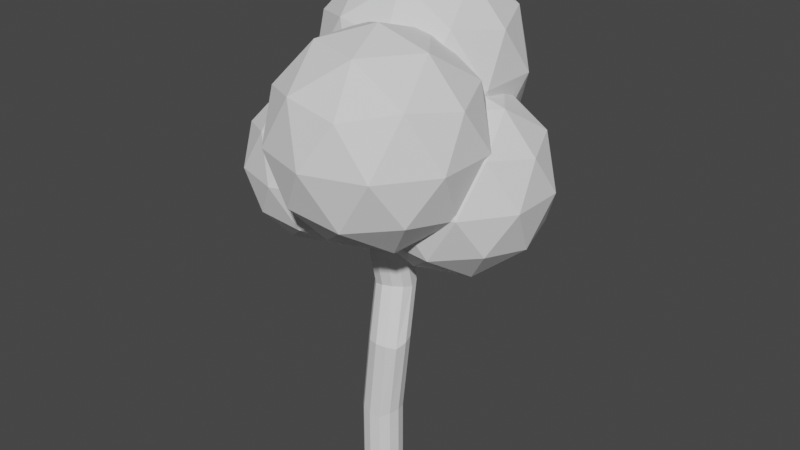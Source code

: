 # Source: Tree1.blend  (saved by Blender 2.93.21; exported with 4.5.12 LTS)
import bpy
from mathutils import Matrix  # noqa: F401  (used for matrix-valued properties, if any)

bpy.ops.wm.read_factory_settings(use_empty=True)
scene = bpy.context.scene
scene.name = 'Scene'

# ---- collections
col_collection = bpy.data.collections.new('Collection'); scene.collection.children.link(col_collection)

# ---- world
world_world = bpy.data.worlds.new('World'); scene.world = world_world
world_world.use_nodes = True; world_world.node_tree.nodes.clear()
_N = world_world.node_tree.nodes; _L = world_world.node_tree.links
n0 = _N.new('ShaderNodeOutputWorld'); n0.name = 'World Output'; n0.location = (300, 300)
n1 = _N.new('ShaderNodeBackground'); n1.name = 'Background'; n1.location = (10, 300)
n1.inputs[0].default_value = (0.05088, 0.05088, 0.05088, 1.0)
_L.new(n1.outputs[0], n0.inputs[0])
n0.is_active_output = True
world_world.color = (0.05088, 0.05088, 0.05088)
world_world.use_sun_shadow = False
world_world.sun_shadow_jitter_overblur = 0.0

# ---- meshes
me_icosphere = bpy.data.meshes.new('Icosphere')
me_icosphere.from_pydata([(0.0, 0.0, -1.0), (0.7236, -0.5257, -0.4472), (-0.2764, -0.8506, -0.4472), (-0.8944, 0.0, -0.4472), (-0.2764, 0.8506, -0.4472), (0.7236, 0.5257, -0.4472), (0.2764, -0.8506, 0.4472), (-0.7236, -0.5257, 0.4472), (-0.7236, 0.5257, 0.4472), (0.2764, 0.8506, 0.4472), (0.8944, 0.0, 0.4472), (0.0, 0.0, 1.0), (-0.1625, -0.5, -0.8507), (0.4253, -0.309, -0.8507), (0.2629, -0.809, -0.5257), (0.8506, 0.0, -0.5257), (0.4253, 0.309, -0.8507), (-0.5257, 0.0, -0.8507), (-0.6882, -0.5, -0.5257), (-0.1625, 0.5, -0.8507), (-0.6882, 0.5, -0.5257), (0.2629, 0.809, -0.5257), (0.9511, -0.309, 0.0), (0.9511, 0.309, 0.0), (0.0, -1.0, 0.0), (0.5878, -0.809, 0.0), (-0.9511, -0.309, 0.0), (-0.5878, -0.809, 0.0), (-0.5878, 0.809, 0.0), (-0.9511, 0.309, 0.0), (0.5878, 0.809, 0.0), (0.0, 1.0, 0.0), (0.6882, -0.5, 0.5257), (-0.2629, -0.809, 0.5257), (-0.8506, 0.0, 0.5257), (-0.2629, 0.809, 0.5257), (0.6882, 0.5, 0.5257), (0.1625, -0.5, 0.8507), (0.5257, 0.0, 0.8507), (-0.4253, -0.309, 0.8507), (-0.4253, 0.309, 0.8507), (0.1625, 0.5, 0.8507)], [], [(0, 13, 12), (1, 13, 15), (0, 12, 17), (0, 17, 19), (0, 19, 16), (1, 15, 22), (2, 14, 24), (3, 18, 26), (4, 20, 28), (5, 21, 30), (1, 22, 25), (2, 24, 27), (3, 26, 29), (4, 28, 31), (5, 30, 23), (6, 32, 37), (7, 33, 39), (8, 34, 40), (9, 35, 41), (10, 36, 38), (38, 41, 11), (38, 36, 41), (36, 9, 41), (41, 40, 11), (41, 35, 40), (35, 8, 40), (40, 39, 11), (40, 34, 39), (34, 7, 39), (39, 37, 11), (39, 33, 37), (33, 6, 37), (37, 38, 11), (37, 32, 38), (32, 10, 38), (23, 36, 10), (23, 30, 36), (30, 9, 36), (31, 35, 9), (31, 28, 35), (28, 8, 35), (29, 34, 8), (29, 26, 34), (26, 7, 34), (27, 33, 7), (27, 24, 33), (24, 6, 33), (25, 32, 6), (25, 22, 32), (22, 10, 32), (30, 31, 9), (30, 21, 31), (21, 4, 31), (28, 29, 8), (28, 20, 29), (20, 3, 29), (26, 27, 7), (26, 18, 27), (18, 2, 27), (24, 25, 6), (24, 14, 25), (14, 1, 25), (22, 23, 10), (22, 15, 23), (15, 5, 23), (16, 21, 5), (16, 19, 21), (19, 4, 21), (19, 20, 4), (19, 17, 20), (17, 3, 20), (17, 18, 3), (17, 12, 18), (12, 2, 18), (15, 16, 5), (15, 13, 16), (13, 0, 16), (12, 14, 2), (12, 13, 14), (13, 1, 14)])
_uv = me_icosphere.uv_layers.new(name='UVMap')
_uv.uv.foreach_set('vector', [0.1818, 0.0, 0.2273, 0.07873, 0.1364, 0.07873, 0.2727, 0.1575, 0.3182, 0.07873, 0.3636, 0.1575, 0.9091, 0.0, 0.9545, 0.07873, 0.8636, 0.07873, 0.7273, 0.0, 0.7727, 0.07873, 0.6818, 0.07873, 0.5455, 0.0, 0.5909, 0.07873, 0.5, 0.07873, 0.2727, 0.1575, 0.3636, 0.1575, 0.3182, 0.2362, 0.09091, 0.1575, 0.1818, 0.1575, 0.1364, 0.2362, 0.8182, 0.1575, 0.9091, 0.1575, 0.8636, 0.2362, 0.6364, 0.1575, 0.7273, 0.1575, 0.6818, 0.2362, 0.4545, 0.1575, 0.5455, 0.1575, 0.5, 0.2362, 0.2727, 0.1575, 0.3182, 0.2362, 0.2273, 0.2362, 0.09091, 0.1575, 0.1364, 0.2362, 0.04546, 0.2362, 0.8182, 0.1575, 0.8636, 0.2362, 0.7727, 0.2362, 0.6364, 0.1575, 0.6818, 0.2362, 0.5909, 0.2362, 0.4545, 0.1575, 0.5, 0.2362, 0.4091, 0.2362, 0.1818, 0.3149, 0.2727, 0.3149, 0.2273, 0.3937, 0.0, 0.3149, 0.09091, 0.3149, 0.04546, 0.3937, 0.7273, 0.3149, 0.8182, 0.3149, 0.7727, 0.3937, 0.5455, 0.3149, 0.6364, 0.3149, 0.5909, 0.3937, 0.3636, 0.3149, 0.4545, 0.3149, 0.4091, 0.3937, 0.4091, 0.3937, 0.5, 0.3937, 0.4545, 0.4724, 0.4091, 0.3937, 0.4545, 0.3149, 0.5, 0.3937, 0.4545, 0.3149, 0.5455, 0.3149, 0.5, 0.3937, 0.5909, 0.3937, 0.6818, 0.3937, 0.6364, 0.4724, 0.5909, 0.3937, 0.6364, 0.3149, 0.6818, 0.3937, 0.6364, 0.3149, 0.7273, 0.3149, 0.6818, 0.3937, 0.7727, 0.3937, 0.8636, 0.3937, 0.8182, 0.4724, 0.7727, 0.3937, 0.8182, 0.3149, 0.8636, 0.3937, 0.8182, 0.3149, 0.9091, 0.3149, 0.8636, 0.3937, 0.04546, 0.3937, 0.1364, 0.3937, 0.09091, 0.4724, 0.04546, 0.3937, 0.09091, 0.3149, 0.1364, 0.3937, 0.09091, 0.3149, 0.1818, 0.3149, 0.1364, 0.3937, 0.2273, 0.3937, 0.3182, 0.3937, 0.2727, 0.4724, 0.2273, 0.3937, 0.2727, 0.3149, 0.3182, 0.3937, 0.2727, 0.3149, 0.3636, 0.3149, 0.3182, 0.3937, 0.4091, 0.2362, 0.4545, 0.3149, 0.3636, 0.3149, 0.4091, 0.2362, 0.5, 0.2362, 0.4545, 0.3149, 0.5, 0.2362, 0.5455, 0.3149, 0.4545, 0.3149, 0.5909, 0.2362, 0.6364, 0.3149, 0.5455, 0.3149, 0.5909, 0.2362, 0.6818, 0.2362, 0.6364, 0.3149, 0.6818, 0.2362, 0.7273, 0.3149, 0.6364, 0.3149, 0.7727, 0.2362, 0.8182, 0.3149, 0.7273, 0.3149, 0.7727, 0.2362, 0.8636, 0.2362, 0.8182, 0.3149, 0.8636, 0.2362, 0.9091, 0.3149, 0.8182, 0.3149, 0.04546, 0.2362, 0.09091, 0.3149, 0.0, 0.3149, 0.04546, 0.2362, 0.1364, 0.2362, 0.09091, 0.3149, 0.1364, 0.2362, 0.1818, 0.3149, 0.09091, 0.3149, 0.2273, 0.2362, 0.2727, 0.3149, 0.1818, 0.3149, 0.2273, 0.2362, 0.3182, 0.2362, 0.2727, 0.3149, 0.3182, 0.2362, 0.3636, 0.3149, 0.2727, 0.3149, 0.5, 0.2362, 0.5909, 0.2362, 0.5455, 0.3149, 0.5, 0.2362, 0.5455, 0.1575, 0.5909, 0.2362, 0.5455, 0.1575, 0.6364, 0.1575, 0.5909, 0.2362, 0.6818, 0.2362, 0.7727, 0.2362, 0.7273, 0.3149, 0.6818, 0.2362, 0.7273, 0.1575, 0.7727, 0.2362, 0.7273, 0.1575, 0.8182, 0.1575, 0.7727, 0.2362, 0.8636, 0.2362, 0.9545, 0.2362, 0.9091, 0.3149, 0.8636, 0.2362, 0.9091, 0.1575, 0.9545, 0.2362, 0.9091, 0.1575, 1.0, 0.1575, 0.9545, 0.2362, 0.1364, 0.2362, 0.2273, 0.2362, 0.1818, 0.3149, 0.1364, 0.2362, 0.1818, 0.1575, 0.2273, 0.2362, 0.1818, 0.1575, 0.2727, 0.1575, 0.2273, 0.2362, 0.3182, 0.2362, 0.4091, 0.2362, 0.3636, 0.3149, 0.3182, 0.2362, 0.3636, 0.1575, 0.4091, 0.2362, 0.3636, 0.1575, 0.4545, 0.1575, 0.4091, 0.2362, 0.5, 0.07873, 0.5455, 0.1575, 0.4545, 0.1575, 0.5, 0.07873, 0.5909, 0.07873, 0.5455, 0.1575, 0.5909, 0.07873, 0.6364, 0.1575, 0.5455, 0.1575, 0.6818, 0.07873, 0.7273, 0.1575, 0.6364, 0.1575, 0.6818, 0.07873, 0.7727, 0.07873, 0.7273, 0.1575, 0.7727, 0.07873, 0.8182, 0.1575, 0.7273, 0.1575, 0.8636, 0.07873, 0.9091, 0.1575, 0.8182, 0.1575, 0.8636, 0.07873, 0.9545, 0.07873, 0.9091, 0.1575, 0.9545, 0.07873, 1.0, 0.1575, 0.9091, 0.1575, 0.3636, 0.1575, 0.4091, 0.07873, 0.4545, 0.1575, 0.3636, 0.1575, 0.3182, 0.07873, 0.4091, 0.07873, 0.3182, 0.07873, 0.3636, 0.0, 0.4091, 0.07873, 0.1364, 0.07873, 0.1818, 0.1575, 0.09091, 0.1575, 0.1364, 0.07873, 0.2273, 0.07873, 0.1818, 0.1575, 0.2273, 0.07873, 0.2727, 0.1575, 0.1818, 0.1575])
me_icosphere.use_remesh_fix_poles = True
me_icosphere.use_remesh_preserve_attributes = False
me_icosphere.update()
me_icosphere_001 = bpy.data.meshes.new('Icosphere.001')
me_icosphere_001.from_pydata([(0.0, 0.0, -1.0), (0.7236, -0.5257, -0.4472), (-0.2764, -0.8506, -0.4472), (-0.8944, 0.0, -0.4472), (-0.2764, 0.8506, -0.4472), (0.7236, 0.5257, -0.4472), (0.2764, -0.8506, 0.4472), (-0.7236, -0.5257, 0.4472), (-0.7236, 0.5257, 0.4472), (0.2764, 0.8506, 0.4472), (0.8944, 0.0, 0.4472), (0.0, 0.0, 1.0), (-0.1625, -0.5, -0.8507), (0.4253, -0.309, -0.8507), (0.2629, -0.809, -0.5257), (0.8506, 0.0, -0.5257), (0.4253, 0.309, -0.8507), (-0.5257, 0.0, -0.8507), (-0.6882, -0.5, -0.5257), (-0.1625, 0.5, -0.8507), (-0.6882, 0.5, -0.5257), (0.2629, 0.809, -0.5257), (0.9511, -0.309, 0.0), (0.9511, 0.309, 0.0), (0.0, -1.0, 0.0), (0.5878, -0.809, 0.0), (-0.9511, -0.309, 0.0), (-0.5878, -0.809, 0.0), (-0.5878, 0.809, 0.0), (-0.9511, 0.309, 0.0), (0.5878, 0.809, 0.0), (0.0, 1.0, 0.0), (0.6882, -0.5, 0.5257), (-0.2629, -0.809, 0.5257), (-0.8506, 0.0, 0.5257), (-0.2629, 0.809, 0.5257), (0.6882, 0.5, 0.5257), (0.1625, -0.5, 0.8507), (0.5257, 0.0, 0.8507), (-0.4253, -0.309, 0.8507), (-0.4253, 0.309, 0.8507), (0.1625, 0.5, 0.8507)], [], [(0, 13, 12), (1, 13, 15), (0, 12, 17), (0, 17, 19), (0, 19, 16), (1, 15, 22), (2, 14, 24), (3, 18, 26), (4, 20, 28), (5, 21, 30), (1, 22, 25), (2, 24, 27), (3, 26, 29), (4, 28, 31), (5, 30, 23), (6, 32, 37), (7, 33, 39), (8, 34, 40), (9, 35, 41), (10, 36, 38), (38, 41, 11), (38, 36, 41), (36, 9, 41), (41, 40, 11), (41, 35, 40), (35, 8, 40), (40, 39, 11), (40, 34, 39), (34, 7, 39), (39, 37, 11), (39, 33, 37), (33, 6, 37), (37, 38, 11), (37, 32, 38), (32, 10, 38), (23, 36, 10), (23, 30, 36), (30, 9, 36), (31, 35, 9), (31, 28, 35), (28, 8, 35), (29, 34, 8), (29, 26, 34), (26, 7, 34), (27, 33, 7), (27, 24, 33), (24, 6, 33), (25, 32, 6), (25, 22, 32), (22, 10, 32), (30, 31, 9), (30, 21, 31), (21, 4, 31), (28, 29, 8), (28, 20, 29), (20, 3, 29), (26, 27, 7), (26, 18, 27), (18, 2, 27), (24, 25, 6), (24, 14, 25), (14, 1, 25), (22, 23, 10), (22, 15, 23), (15, 5, 23), (16, 21, 5), (16, 19, 21), (19, 4, 21), (19, 20, 4), (19, 17, 20), (17, 3, 20), (17, 18, 3), (17, 12, 18), (12, 2, 18), (15, 16, 5), (15, 13, 16), (13, 0, 16), (12, 14, 2), (12, 13, 14), (13, 1, 14)])
_uv = me_icosphere_001.uv_layers.new(name='UVMap')
_uv.uv.foreach_set('vector', [0.1818, 0.0, 0.2273, 0.07873, 0.1364, 0.07873, 0.2727, 0.1575, 0.3182, 0.07873, 0.3636, 0.1575, 0.9091, 0.0, 0.9545, 0.07873, 0.8636, 0.07873, 0.7273, 0.0, 0.7727, 0.07873, 0.6818, 0.07873, 0.5455, 0.0, 0.5909, 0.07873, 0.5, 0.07873, 0.2727, 0.1575, 0.3636, 0.1575, 0.3182, 0.2362, 0.09091, 0.1575, 0.1818, 0.1575, 0.1364, 0.2362, 0.8182, 0.1575, 0.9091, 0.1575, 0.8636, 0.2362, 0.6364, 0.1575, 0.7273, 0.1575, 0.6818, 0.2362, 0.4545, 0.1575, 0.5455, 0.1575, 0.5, 0.2362, 0.2727, 0.1575, 0.3182, 0.2362, 0.2273, 0.2362, 0.09091, 0.1575, 0.1364, 0.2362, 0.04546, 0.2362, 0.8182, 0.1575, 0.8636, 0.2362, 0.7727, 0.2362, 0.6364, 0.1575, 0.6818, 0.2362, 0.5909, 0.2362, 0.4545, 0.1575, 0.5, 0.2362, 0.4091, 0.2362, 0.1818, 0.3149, 0.2727, 0.3149, 0.2273, 0.3937, 0.0, 0.3149, 0.09091, 0.3149, 0.04546, 0.3937, 0.7273, 0.3149, 0.8182, 0.3149, 0.7727, 0.3937, 0.5455, 0.3149, 0.6364, 0.3149, 0.5909, 0.3937, 0.3636, 0.3149, 0.4545, 0.3149, 0.4091, 0.3937, 0.4091, 0.3937, 0.5, 0.3937, 0.4545, 0.4724, 0.4091, 0.3937, 0.4545, 0.3149, 0.5, 0.3937, 0.4545, 0.3149, 0.5455, 0.3149, 0.5, 0.3937, 0.5909, 0.3937, 0.6818, 0.3937, 0.6364, 0.4724, 0.5909, 0.3937, 0.6364, 0.3149, 0.6818, 0.3937, 0.6364, 0.3149, 0.7273, 0.3149, 0.6818, 0.3937, 0.7727, 0.3937, 0.8636, 0.3937, 0.8182, 0.4724, 0.7727, 0.3937, 0.8182, 0.3149, 0.8636, 0.3937, 0.8182, 0.3149, 0.9091, 0.3149, 0.8636, 0.3937, 0.04546, 0.3937, 0.1364, 0.3937, 0.09091, 0.4724, 0.04546, 0.3937, 0.09091, 0.3149, 0.1364, 0.3937, 0.09091, 0.3149, 0.1818, 0.3149, 0.1364, 0.3937, 0.2273, 0.3937, 0.3182, 0.3937, 0.2727, 0.4724, 0.2273, 0.3937, 0.2727, 0.3149, 0.3182, 0.3937, 0.2727, 0.3149, 0.3636, 0.3149, 0.3182, 0.3937, 0.4091, 0.2362, 0.4545, 0.3149, 0.3636, 0.3149, 0.4091, 0.2362, 0.5, 0.2362, 0.4545, 0.3149, 0.5, 0.2362, 0.5455, 0.3149, 0.4545, 0.3149, 0.5909, 0.2362, 0.6364, 0.3149, 0.5455, 0.3149, 0.5909, 0.2362, 0.6818, 0.2362, 0.6364, 0.3149, 0.6818, 0.2362, 0.7273, 0.3149, 0.6364, 0.3149, 0.7727, 0.2362, 0.8182, 0.3149, 0.7273, 0.3149, 0.7727, 0.2362, 0.8636, 0.2362, 0.8182, 0.3149, 0.8636, 0.2362, 0.9091, 0.3149, 0.8182, 0.3149, 0.04546, 0.2362, 0.09091, 0.3149, 0.0, 0.3149, 0.04546, 0.2362, 0.1364, 0.2362, 0.09091, 0.3149, 0.1364, 0.2362, 0.1818, 0.3149, 0.09091, 0.3149, 0.2273, 0.2362, 0.2727, 0.3149, 0.1818, 0.3149, 0.2273, 0.2362, 0.3182, 0.2362, 0.2727, 0.3149, 0.3182, 0.2362, 0.3636, 0.3149, 0.2727, 0.3149, 0.5, 0.2362, 0.5909, 0.2362, 0.5455, 0.3149, 0.5, 0.2362, 0.5455, 0.1575, 0.5909, 0.2362, 0.5455, 0.1575, 0.6364, 0.1575, 0.5909, 0.2362, 0.6818, 0.2362, 0.7727, 0.2362, 0.7273, 0.3149, 0.6818, 0.2362, 0.7273, 0.1575, 0.7727, 0.2362, 0.7273, 0.1575, 0.8182, 0.1575, 0.7727, 0.2362, 0.8636, 0.2362, 0.9545, 0.2362, 0.9091, 0.3149, 0.8636, 0.2362, 0.9091, 0.1575, 0.9545, 0.2362, 0.9091, 0.1575, 1.0, 0.1575, 0.9545, 0.2362, 0.1364, 0.2362, 0.2273, 0.2362, 0.1818, 0.3149, 0.1364, 0.2362, 0.1818, 0.1575, 0.2273, 0.2362, 0.1818, 0.1575, 0.2727, 0.1575, 0.2273, 0.2362, 0.3182, 0.2362, 0.4091, 0.2362, 0.3636, 0.3149, 0.3182, 0.2362, 0.3636, 0.1575, 0.4091, 0.2362, 0.3636, 0.1575, 0.4545, 0.1575, 0.4091, 0.2362, 0.5, 0.07873, 0.5455, 0.1575, 0.4545, 0.1575, 0.5, 0.07873, 0.5909, 0.07873, 0.5455, 0.1575, 0.5909, 0.07873, 0.6364, 0.1575, 0.5455, 0.1575, 0.6818, 0.07873, 0.7273, 0.1575, 0.6364, 0.1575, 0.6818, 0.07873, 0.7727, 0.07873, 0.7273, 0.1575, 0.7727, 0.07873, 0.8182, 0.1575, 0.7273, 0.1575, 0.8636, 0.07873, 0.9091, 0.1575, 0.8182, 0.1575, 0.8636, 0.07873, 0.9545, 0.07873, 0.9091, 0.1575, 0.9545, 0.07873, 1.0, 0.1575, 0.9091, 0.1575, 0.3636, 0.1575, 0.4091, 0.07873, 0.4545, 0.1575, 0.3636, 0.1575, 0.3182, 0.07873, 0.4091, 0.07873, 0.3182, 0.07873, 0.3636, 0.0, 0.4091, 0.07873, 0.1364, 0.07873, 0.1818, 0.1575, 0.09091, 0.1575, 0.1364, 0.07873, 0.2273, 0.07873, 0.1818, 0.1575, 0.2273, 0.07873, 0.2727, 0.1575, 0.1818, 0.1575])
me_icosphere_001.use_remesh_fix_poles = True
me_icosphere_001.use_remesh_preserve_attributes = False
me_icosphere_001.update()
me_icosphere_002 = bpy.data.meshes.new('Icosphere.002')
me_icosphere_002.from_pydata([(0.0, 0.0, -1.0), (0.7236, -0.5257, -0.4472), (-0.2764, -0.8506, -0.4472), (-0.8944, 0.0, -0.4472), (-0.2764, 0.8506, -0.4472), (0.7236, 0.5257, -0.4472), (0.2764, -0.8506, 0.4472), (-0.7236, -0.5257, 0.4472), (-0.7236, 0.5257, 0.4472), (0.2764, 0.8506, 0.4472), (0.8944, 0.0, 0.4472), (0.0, 0.0, 1.0), (-0.1625, -0.5, -0.8507), (0.4253, -0.309, -0.8507), (0.2629, -0.809, -0.5257), (0.8506, 0.0, -0.5257), (0.4253, 0.309, -0.8507), (-0.5257, 0.0, -0.8507), (-0.6882, -0.5, -0.5257), (-0.1625, 0.5, -0.8507), (-0.6882, 0.5, -0.5257), (0.2629, 0.809, -0.5257), (0.9511, -0.309, 0.0), (0.9511, 0.309, 0.0), (0.0, -1.0, 0.0), (0.5878, -0.809, 0.0), (-0.9511, -0.309, 0.0), (-0.5878, -0.809, 0.0), (-0.5878, 0.809, 0.0), (-0.9511, 0.309, 0.0), (0.5878, 0.809, 0.0), (0.0, 1.0, 0.0), (0.6882, -0.5, 0.5257), (-0.2629, -0.809, 0.5257), (-0.8506, 0.0, 0.5257), (-0.2629, 0.809, 0.5257), (0.6882, 0.5, 0.5257), (0.1625, -0.5, 0.8507), (0.5257, 0.0, 0.8507), (-0.4253, -0.309, 0.8507), (-0.4253, 0.309, 0.8507), (0.1625, 0.5, 0.8507)], [], [(0, 13, 12), (1, 13, 15), (0, 12, 17), (0, 17, 19), (0, 19, 16), (1, 15, 22), (2, 14, 24), (3, 18, 26), (4, 20, 28), (5, 21, 30), (1, 22, 25), (2, 24, 27), (3, 26, 29), (4, 28, 31), (5, 30, 23), (6, 32, 37), (7, 33, 39), (8, 34, 40), (9, 35, 41), (10, 36, 38), (38, 41, 11), (38, 36, 41), (36, 9, 41), (41, 40, 11), (41, 35, 40), (35, 8, 40), (40, 39, 11), (40, 34, 39), (34, 7, 39), (39, 37, 11), (39, 33, 37), (33, 6, 37), (37, 38, 11), (37, 32, 38), (32, 10, 38), (23, 36, 10), (23, 30, 36), (30, 9, 36), (31, 35, 9), (31, 28, 35), (28, 8, 35), (29, 34, 8), (29, 26, 34), (26, 7, 34), (27, 33, 7), (27, 24, 33), (24, 6, 33), (25, 32, 6), (25, 22, 32), (22, 10, 32), (30, 31, 9), (30, 21, 31), (21, 4, 31), (28, 29, 8), (28, 20, 29), (20, 3, 29), (26, 27, 7), (26, 18, 27), (18, 2, 27), (24, 25, 6), (24, 14, 25), (14, 1, 25), (22, 23, 10), (22, 15, 23), (15, 5, 23), (16, 21, 5), (16, 19, 21), (19, 4, 21), (19, 20, 4), (19, 17, 20), (17, 3, 20), (17, 18, 3), (17, 12, 18), (12, 2, 18), (15, 16, 5), (15, 13, 16), (13, 0, 16), (12, 14, 2), (12, 13, 14), (13, 1, 14)])
_uv = me_icosphere_002.uv_layers.new(name='UVMap')
_uv.uv.foreach_set('vector', [0.1818, 0.0, 0.2273, 0.07873, 0.1364, 0.07873, 0.2727, 0.1575, 0.3182, 0.07873, 0.3636, 0.1575, 0.9091, 0.0, 0.9545, 0.07873, 0.8636, 0.07873, 0.7273, 0.0, 0.7727, 0.07873, 0.6818, 0.07873, 0.5455, 0.0, 0.5909, 0.07873, 0.5, 0.07873, 0.2727, 0.1575, 0.3636, 0.1575, 0.3182, 0.2362, 0.09091, 0.1575, 0.1818, 0.1575, 0.1364, 0.2362, 0.8182, 0.1575, 0.9091, 0.1575, 0.8636, 0.2362, 0.6364, 0.1575, 0.7273, 0.1575, 0.6818, 0.2362, 0.4545, 0.1575, 0.5455, 0.1575, 0.5, 0.2362, 0.2727, 0.1575, 0.3182, 0.2362, 0.2273, 0.2362, 0.09091, 0.1575, 0.1364, 0.2362, 0.04546, 0.2362, 0.8182, 0.1575, 0.8636, 0.2362, 0.7727, 0.2362, 0.6364, 0.1575, 0.6818, 0.2362, 0.5909, 0.2362, 0.4545, 0.1575, 0.5, 0.2362, 0.4091, 0.2362, 0.1818, 0.3149, 0.2727, 0.3149, 0.2273, 0.3937, 0.0, 0.3149, 0.09091, 0.3149, 0.04546, 0.3937, 0.7273, 0.3149, 0.8182, 0.3149, 0.7727, 0.3937, 0.5455, 0.3149, 0.6364, 0.3149, 0.5909, 0.3937, 0.3636, 0.3149, 0.4545, 0.3149, 0.4091, 0.3937, 0.4091, 0.3937, 0.5, 0.3937, 0.4545, 0.4724, 0.4091, 0.3937, 0.4545, 0.3149, 0.5, 0.3937, 0.4545, 0.3149, 0.5455, 0.3149, 0.5, 0.3937, 0.5909, 0.3937, 0.6818, 0.3937, 0.6364, 0.4724, 0.5909, 0.3937, 0.6364, 0.3149, 0.6818, 0.3937, 0.6364, 0.3149, 0.7273, 0.3149, 0.6818, 0.3937, 0.7727, 0.3937, 0.8636, 0.3937, 0.8182, 0.4724, 0.7727, 0.3937, 0.8182, 0.3149, 0.8636, 0.3937, 0.8182, 0.3149, 0.9091, 0.3149, 0.8636, 0.3937, 0.04546, 0.3937, 0.1364, 0.3937, 0.09091, 0.4724, 0.04546, 0.3937, 0.09091, 0.3149, 0.1364, 0.3937, 0.09091, 0.3149, 0.1818, 0.3149, 0.1364, 0.3937, 0.2273, 0.3937, 0.3182, 0.3937, 0.2727, 0.4724, 0.2273, 0.3937, 0.2727, 0.3149, 0.3182, 0.3937, 0.2727, 0.3149, 0.3636, 0.3149, 0.3182, 0.3937, 0.4091, 0.2362, 0.4545, 0.3149, 0.3636, 0.3149, 0.4091, 0.2362, 0.5, 0.2362, 0.4545, 0.3149, 0.5, 0.2362, 0.5455, 0.3149, 0.4545, 0.3149, 0.5909, 0.2362, 0.6364, 0.3149, 0.5455, 0.3149, 0.5909, 0.2362, 0.6818, 0.2362, 0.6364, 0.3149, 0.6818, 0.2362, 0.7273, 0.3149, 0.6364, 0.3149, 0.7727, 0.2362, 0.8182, 0.3149, 0.7273, 0.3149, 0.7727, 0.2362, 0.8636, 0.2362, 0.8182, 0.3149, 0.8636, 0.2362, 0.9091, 0.3149, 0.8182, 0.3149, 0.04546, 0.2362, 0.09091, 0.3149, 0.0, 0.3149, 0.04546, 0.2362, 0.1364, 0.2362, 0.09091, 0.3149, 0.1364, 0.2362, 0.1818, 0.3149, 0.09091, 0.3149, 0.2273, 0.2362, 0.2727, 0.3149, 0.1818, 0.3149, 0.2273, 0.2362, 0.3182, 0.2362, 0.2727, 0.3149, 0.3182, 0.2362, 0.3636, 0.3149, 0.2727, 0.3149, 0.5, 0.2362, 0.5909, 0.2362, 0.5455, 0.3149, 0.5, 0.2362, 0.5455, 0.1575, 0.5909, 0.2362, 0.5455, 0.1575, 0.6364, 0.1575, 0.5909, 0.2362, 0.6818, 0.2362, 0.7727, 0.2362, 0.7273, 0.3149, 0.6818, 0.2362, 0.7273, 0.1575, 0.7727, 0.2362, 0.7273, 0.1575, 0.8182, 0.1575, 0.7727, 0.2362, 0.8636, 0.2362, 0.9545, 0.2362, 0.9091, 0.3149, 0.8636, 0.2362, 0.9091, 0.1575, 0.9545, 0.2362, 0.9091, 0.1575, 1.0, 0.1575, 0.9545, 0.2362, 0.1364, 0.2362, 0.2273, 0.2362, 0.1818, 0.3149, 0.1364, 0.2362, 0.1818, 0.1575, 0.2273, 0.2362, 0.1818, 0.1575, 0.2727, 0.1575, 0.2273, 0.2362, 0.3182, 0.2362, 0.4091, 0.2362, 0.3636, 0.3149, 0.3182, 0.2362, 0.3636, 0.1575, 0.4091, 0.2362, 0.3636, 0.1575, 0.4545, 0.1575, 0.4091, 0.2362, 0.5, 0.07873, 0.5455, 0.1575, 0.4545, 0.1575, 0.5, 0.07873, 0.5909, 0.07873, 0.5455, 0.1575, 0.5909, 0.07873, 0.6364, 0.1575, 0.5455, 0.1575, 0.6818, 0.07873, 0.7273, 0.1575, 0.6364, 0.1575, 0.6818, 0.07873, 0.7727, 0.07873, 0.7273, 0.1575, 0.7727, 0.07873, 0.8182, 0.1575, 0.7273, 0.1575, 0.8636, 0.07873, 0.9091, 0.1575, 0.8182, 0.1575, 0.8636, 0.07873, 0.9545, 0.07873, 0.9091, 0.1575, 0.9545, 0.07873, 1.0, 0.1575, 0.9091, 0.1575, 0.3636, 0.1575, 0.4091, 0.07873, 0.4545, 0.1575, 0.3636, 0.1575, 0.3182, 0.07873, 0.4091, 0.07873, 0.3182, 0.07873, 0.3636, 0.0, 0.4091, 0.07873, 0.1364, 0.07873, 0.1818, 0.1575, 0.09091, 0.1575, 0.1364, 0.07873, 0.2273, 0.07873, 0.1818, 0.1575, 0.2273, 0.07873, 0.2727, 0.1575, 0.1818, 0.1575])
me_icosphere_002.use_remesh_fix_poles = True
me_icosphere_002.use_remesh_preserve_attributes = False
me_icosphere_002.update()
me_icosphere_003 = bpy.data.meshes.new('Icosphere.003')
me_icosphere_003.from_pydata([(0.0, 0.0, -1.0), (0.7236, -0.5257, -0.4472), (-0.2764, -0.8506, -0.4472), (-0.8944, 0.0, -0.4472), (-0.2764, 0.8506, -0.4472), (0.7236, 0.5257, -0.4472), (0.2764, -0.8506, 0.4472), (-0.7236, -0.5257, 0.4472), (-0.7236, 0.5257, 0.4472), (0.2764, 0.8506, 0.4472), (0.8944, 0.0, 0.4472), (0.0, 0.0, 1.0), (-0.1625, -0.5, -0.8507), (0.4253, -0.309, -0.8507), (0.2629, -0.809, -0.5257), (0.8506, 0.0, -0.5257), (0.4253, 0.309, -0.8507), (-0.5257, 0.0, -0.8507), (-0.6882, -0.5, -0.5257), (-0.1625, 0.5, -0.8507), (-0.6882, 0.5, -0.5257), (0.2629, 0.809, -0.5257), (0.9511, -0.309, 0.0), (0.9511, 0.309, 0.0), (0.0, -1.0, 0.0), (0.5878, -0.809, 0.0), (-0.9511, -0.309, 0.0), (-0.5878, -0.809, 0.0), (-0.5878, 0.809, 0.0), (-0.9511, 0.309, 0.0), (0.5878, 0.809, 0.0), (0.0, 1.0, 0.0), (0.6882, -0.5, 0.5257), (-0.2629, -0.809, 0.5257), (-0.8506, 0.0, 0.5257), (-0.2629, 0.809, 0.5257), (0.6882, 0.5, 0.5257), (0.1625, -0.5, 0.8507), (0.5257, 0.0, 0.8507), (-0.4253, -0.309, 0.8507), (-0.4253, 0.309, 0.8507), (0.1625, 0.5, 0.8507)], [], [(0, 13, 12), (1, 13, 15), (0, 12, 17), (0, 17, 19), (0, 19, 16), (1, 15, 22), (2, 14, 24), (3, 18, 26), (4, 20, 28), (5, 21, 30), (1, 22, 25), (2, 24, 27), (3, 26, 29), (4, 28, 31), (5, 30, 23), (6, 32, 37), (7, 33, 39), (8, 34, 40), (9, 35, 41), (10, 36, 38), (38, 41, 11), (38, 36, 41), (36, 9, 41), (41, 40, 11), (41, 35, 40), (35, 8, 40), (40, 39, 11), (40, 34, 39), (34, 7, 39), (39, 37, 11), (39, 33, 37), (33, 6, 37), (37, 38, 11), (37, 32, 38), (32, 10, 38), (23, 36, 10), (23, 30, 36), (30, 9, 36), (31, 35, 9), (31, 28, 35), (28, 8, 35), (29, 34, 8), (29, 26, 34), (26, 7, 34), (27, 33, 7), (27, 24, 33), (24, 6, 33), (25, 32, 6), (25, 22, 32), (22, 10, 32), (30, 31, 9), (30, 21, 31), (21, 4, 31), (28, 29, 8), (28, 20, 29), (20, 3, 29), (26, 27, 7), (26, 18, 27), (18, 2, 27), (24, 25, 6), (24, 14, 25), (14, 1, 25), (22, 23, 10), (22, 15, 23), (15, 5, 23), (16, 21, 5), (16, 19, 21), (19, 4, 21), (19, 20, 4), (19, 17, 20), (17, 3, 20), (17, 18, 3), (17, 12, 18), (12, 2, 18), (15, 16, 5), (15, 13, 16), (13, 0, 16), (12, 14, 2), (12, 13, 14), (13, 1, 14)])
_uv = me_icosphere_003.uv_layers.new(name='UVMap')
_uv.uv.foreach_set('vector', [0.1818, 0.0, 0.2273, 0.07873, 0.1364, 0.07873, 0.2727, 0.1575, 0.3182, 0.07873, 0.3636, 0.1575, 0.9091, 0.0, 0.9545, 0.07873, 0.8636, 0.07873, 0.7273, 0.0, 0.7727, 0.07873, 0.6818, 0.07873, 0.5455, 0.0, 0.5909, 0.07873, 0.5, 0.07873, 0.2727, 0.1575, 0.3636, 0.1575, 0.3182, 0.2362, 0.09091, 0.1575, 0.1818, 0.1575, 0.1364, 0.2362, 0.8182, 0.1575, 0.9091, 0.1575, 0.8636, 0.2362, 0.6364, 0.1575, 0.7273, 0.1575, 0.6818, 0.2362, 0.4545, 0.1575, 0.5455, 0.1575, 0.5, 0.2362, 0.2727, 0.1575, 0.3182, 0.2362, 0.2273, 0.2362, 0.09091, 0.1575, 0.1364, 0.2362, 0.04546, 0.2362, 0.8182, 0.1575, 0.8636, 0.2362, 0.7727, 0.2362, 0.6364, 0.1575, 0.6818, 0.2362, 0.5909, 0.2362, 0.4545, 0.1575, 0.5, 0.2362, 0.4091, 0.2362, 0.1818, 0.3149, 0.2727, 0.3149, 0.2273, 0.3937, 0.0, 0.3149, 0.09091, 0.3149, 0.04546, 0.3937, 0.7273, 0.3149, 0.8182, 0.3149, 0.7727, 0.3937, 0.5455, 0.3149, 0.6364, 0.3149, 0.5909, 0.3937, 0.3636, 0.3149, 0.4545, 0.3149, 0.4091, 0.3937, 0.4091, 0.3937, 0.5, 0.3937, 0.4545, 0.4724, 0.4091, 0.3937, 0.4545, 0.3149, 0.5, 0.3937, 0.4545, 0.3149, 0.5455, 0.3149, 0.5, 0.3937, 0.5909, 0.3937, 0.6818, 0.3937, 0.6364, 0.4724, 0.5909, 0.3937, 0.6364, 0.3149, 0.6818, 0.3937, 0.6364, 0.3149, 0.7273, 0.3149, 0.6818, 0.3937, 0.7727, 0.3937, 0.8636, 0.3937, 0.8182, 0.4724, 0.7727, 0.3937, 0.8182, 0.3149, 0.8636, 0.3937, 0.8182, 0.3149, 0.9091, 0.3149, 0.8636, 0.3937, 0.04546, 0.3937, 0.1364, 0.3937, 0.09091, 0.4724, 0.04546, 0.3937, 0.09091, 0.3149, 0.1364, 0.3937, 0.09091, 0.3149, 0.1818, 0.3149, 0.1364, 0.3937, 0.2273, 0.3937, 0.3182, 0.3937, 0.2727, 0.4724, 0.2273, 0.3937, 0.2727, 0.3149, 0.3182, 0.3937, 0.2727, 0.3149, 0.3636, 0.3149, 0.3182, 0.3937, 0.4091, 0.2362, 0.4545, 0.3149, 0.3636, 0.3149, 0.4091, 0.2362, 0.5, 0.2362, 0.4545, 0.3149, 0.5, 0.2362, 0.5455, 0.3149, 0.4545, 0.3149, 0.5909, 0.2362, 0.6364, 0.3149, 0.5455, 0.3149, 0.5909, 0.2362, 0.6818, 0.2362, 0.6364, 0.3149, 0.6818, 0.2362, 0.7273, 0.3149, 0.6364, 0.3149, 0.7727, 0.2362, 0.8182, 0.3149, 0.7273, 0.3149, 0.7727, 0.2362, 0.8636, 0.2362, 0.8182, 0.3149, 0.8636, 0.2362, 0.9091, 0.3149, 0.8182, 0.3149, 0.04546, 0.2362, 0.09091, 0.3149, 0.0, 0.3149, 0.04546, 0.2362, 0.1364, 0.2362, 0.09091, 0.3149, 0.1364, 0.2362, 0.1818, 0.3149, 0.09091, 0.3149, 0.2273, 0.2362, 0.2727, 0.3149, 0.1818, 0.3149, 0.2273, 0.2362, 0.3182, 0.2362, 0.2727, 0.3149, 0.3182, 0.2362, 0.3636, 0.3149, 0.2727, 0.3149, 0.5, 0.2362, 0.5909, 0.2362, 0.5455, 0.3149, 0.5, 0.2362, 0.5455, 0.1575, 0.5909, 0.2362, 0.5455, 0.1575, 0.6364, 0.1575, 0.5909, 0.2362, 0.6818, 0.2362, 0.7727, 0.2362, 0.7273, 0.3149, 0.6818, 0.2362, 0.7273, 0.1575, 0.7727, 0.2362, 0.7273, 0.1575, 0.8182, 0.1575, 0.7727, 0.2362, 0.8636, 0.2362, 0.9545, 0.2362, 0.9091, 0.3149, 0.8636, 0.2362, 0.9091, 0.1575, 0.9545, 0.2362, 0.9091, 0.1575, 1.0, 0.1575, 0.9545, 0.2362, 0.1364, 0.2362, 0.2273, 0.2362, 0.1818, 0.3149, 0.1364, 0.2362, 0.1818, 0.1575, 0.2273, 0.2362, 0.1818, 0.1575, 0.2727, 0.1575, 0.2273, 0.2362, 0.3182, 0.2362, 0.4091, 0.2362, 0.3636, 0.3149, 0.3182, 0.2362, 0.3636, 0.1575, 0.4091, 0.2362, 0.3636, 0.1575, 0.4545, 0.1575, 0.4091, 0.2362, 0.5, 0.07873, 0.5455, 0.1575, 0.4545, 0.1575, 0.5, 0.07873, 0.5909, 0.07873, 0.5455, 0.1575, 0.5909, 0.07873, 0.6364, 0.1575, 0.5455, 0.1575, 0.6818, 0.07873, 0.7273, 0.1575, 0.6364, 0.1575, 0.6818, 0.07873, 0.7727, 0.07873, 0.7273, 0.1575, 0.7727, 0.07873, 0.8182, 0.1575, 0.7273, 0.1575, 0.8636, 0.07873, 0.9091, 0.1575, 0.8182, 0.1575, 0.8636, 0.07873, 0.9545, 0.07873, 0.9091, 0.1575, 0.9545, 0.07873, 1.0, 0.1575, 0.9091, 0.1575, 0.3636, 0.1575, 0.4091, 0.07873, 0.4545, 0.1575, 0.3636, 0.1575, 0.3182, 0.07873, 0.4091, 0.07873, 0.3182, 0.07873, 0.3636, 0.0, 0.4091, 0.07873, 0.1364, 0.07873, 0.1818, 0.1575, 0.09091, 0.1575, 0.1364, 0.07873, 0.2273, 0.07873, 0.1818, 0.1575, 0.2273, 0.07873, 0.2727, 0.1575, 0.1818, 0.1575])
me_icosphere_003.use_remesh_fix_poles = True
me_icosphere_003.use_remesh_preserve_attributes = False
me_icosphere_003.update()
me_cylinder_002 = bpy.data.meshes.new('Cylinder.002')
me_cylinder_002.from_pydata([(0.0, 1.0, -1.0), (0.0, 1.0, 1.0), (0.5, 0.866, -1.0), (0.5, 0.866, 1.0), (0.866, 0.5, -1.0), (0.866, 0.5, 1.0), (1.0, -4.371e-08, -1.0), (1.0, -4.371e-08, 1.0), (0.866, -0.5, -1.0), (0.866, -0.5, 1.0), (0.5, -0.866, -1.0), (0.5, -0.866, 1.0), (-8.742e-08, -1.0, -1.0), (-8.742e-08, -1.0, 1.0), (-0.5, -0.866, -1.0), (-0.5, -0.866, 1.0), (-0.866, -0.5, -1.0), (-0.866, -0.5, 1.0), (-1.0, 1.192e-08, -1.0), (-1.0, 1.192e-08, 1.0), (-0.866, 0.5, -1.0), (-0.866, 0.5, 1.0), (-0.5, 0.866, -1.0), (-0.5, 0.866, 1.0), (-0.866, 0.5, -0.5963), (-0.866, -0.5, -0.6037), (-8.742e-08, -1.0, -0.5953), (0.866, -0.5, -0.5852), (0.866, 0.5, -0.5852), (0.0, 1.0, -0.5937), (-0.5, 0.866, -0.5935), (-1.0, 1.192e-08, -0.5945), (-0.5, -0.866, -0.5926), (0.5, -0.866, -0.611), (1.0, -4.371e-08, -0.5758), (0.5, 0.866, -0.5921), (-1.0, 1.014, 0.3675), (-0.866, 0.5136, 0.3619), (-0.5, 0.1476, 0.3613), (-8.742e-08, 0.01363, 0.379), (0.5, 0.1476, 0.3848), (0.866, 0.5136, 0.3772), (0.0, 2.014, 0.3952), (1.0, 1.014, 0.3582), (0.866, 1.514, 0.3779), (0.5, 1.88, 0.3914), (-0.5, 1.88, 0.3867), (-0.866, 1.514, 0.3766), (-0.5392, -0.02395, -0.009144), (-0.4053, -0.5218, -0.01408), (-0.03923, -0.8737, 0.003129), (0.4608, -1.013, 0.008502), (0.9608, -0.8849, -0.0001263), (1.327, -0.5438, -0.01849), (1.461, -0.009417, 0.005909), (1.327, 0.4954, 0.01923), (0.9608, 0.8534, 0.01729), (0.4608, 0.9685, 0.000626), (-0.03923, 0.8387, -0.000339), (-0.4053, 0.4763, -0.004084)], [], [(0, 29, 35, 2), (2, 35, 28, 4), (4, 28, 34, 6), (6, 34, 27, 8), (8, 27, 33, 10), (10, 33, 26, 12), (12, 26, 32, 14), (14, 32, 25, 16), (16, 25, 31, 18), (18, 31, 24, 20), (3, 1, 23, 21, 19, 17, 15, 13, 11, 9, 7, 5), (20, 24, 30, 22), (22, 30, 29, 0), (0, 2, 4, 6, 8, 10, 12, 14, 16, 18, 20, 22), (28, 35, 56, 55), (27, 34, 54, 53), (26, 33, 52, 51), (25, 32, 50, 49), (24, 31, 48, 59), (30, 24, 59, 58), (35, 29, 57, 56), (34, 28, 55, 54), (33, 27, 53, 52), (32, 26, 51, 50), (31, 25, 49, 48), (29, 30, 58, 57), (41, 43, 7, 9), (37, 38, 15, 17), (46, 47, 21, 23), (43, 44, 5, 7), (38, 39, 13, 15), (42, 46, 23, 1), (44, 45, 3, 5), (39, 40, 11, 13), (47, 36, 19, 21), (45, 42, 1, 3), (40, 41, 9, 11), (36, 37, 17, 19), (53, 54, 43, 41), (49, 50, 38, 37), (58, 59, 47, 46), (54, 55, 44, 43), (50, 51, 39, 38), (57, 58, 46, 42), (55, 56, 45, 44), (51, 52, 40, 39), (59, 48, 36, 47), (56, 57, 42, 45), (52, 53, 41, 40), (48, 49, 37, 36)])
_uv = me_cylinder_002.uv_layers.new(name='UVMap')
_uv.uv.foreach_set('vector', [1.0, 0.5, 1.0, 0.6016, 0.9167, 0.602, 0.9167, 0.5, 0.9167, 0.5, 0.9167, 0.602, 0.8333, 0.6037, 0.8333, 0.5, 0.8333, 0.5, 0.8333, 0.6037, 0.75, 0.6061, 0.75, 0.5, 0.75, 0.5, 0.75, 0.6061, 0.6667, 0.6037, 0.6667, 0.5, 0.6667, 0.5, 0.6667, 0.6037, 0.5833, 0.5972, 0.5833, 0.5, 0.5833, 0.5, 0.5833, 0.5972, 0.5, 0.6012, 0.5, 0.5, 0.5, 0.5, 0.5, 0.6012, 0.4167, 0.6018, 0.4167, 0.5, 0.4167, 0.5, 0.4167, 0.6018, 0.3333, 0.5991, 0.3333, 0.5, 0.3333, 0.5, 0.3333, 0.5991, 0.25, 0.6014, 0.25, 0.5, 0.25, 0.5, 0.25, 0.6014, 0.1667, 0.6009, 0.1667, 0.5, 0.37, 0.4578, 0.25, 0.49, 0.13, 0.4578, 0.04215, 0.37, 0.01, 0.25, 0.04215, 0.13, 0.13, 0.04215, 0.25, 0.01, 0.37, 0.04215, 0.4578, 0.13, 0.49, 0.25, 0.4578, 0.37, 0.1667, 0.5, 0.1667, 0.6009, 0.08333, 0.6016, 0.08333, 0.5, 0.08333, 0.5, 0.08333, 0.6016, 7.451e-08, 0.6016, 7.451e-08, 0.5, 0.75, 0.49, 0.87, 0.4578, 0.9578, 0.37, 0.99, 0.25, 0.9578, 0.13, 0.87, 0.04215, 0.75, 0.01, 0.63, 0.04215, 0.5422, 0.13, 0.51, 0.25, 0.5422, 0.37, 0.63, 0.4578, 0.8333, 0.6037, 0.9167, 0.602, 0.9167, 0.7543, 0.8333, 0.7548, 0.6667, 0.6037, 0.75, 0.6061, 0.75, 0.7515, 0.6667, 0.7454, 0.5, 0.6012, 0.5833, 0.5972, 0.5833, 0.75, 0.5, 0.7521, 0.3333, 0.5991, 0.4167, 0.6018, 0.4167, 0.7508, 0.3333, 0.7465, 0.1667, 0.6009, 0.25, 0.6014, 0.25, 0.7477, 0.1667, 0.749, 0.08333, 0.6016, 0.1667, 0.6009, 0.1667, 0.749, 0.08333, 0.7499, 0.9167, 0.602, 1.0, 0.6016, 1.0, 0.7502, 0.9167, 0.7543, 0.75, 0.6061, 0.8333, 0.6037, 0.8333, 0.7548, 0.75, 0.7515, 0.5833, 0.5972, 0.6667, 0.6037, 0.6667, 0.7454, 0.5833, 0.75, 0.4167, 0.6018, 0.5, 0.6012, 0.5, 0.7521, 0.4167, 0.7508, 0.25, 0.6014, 0.3333, 0.5991, 0.3333, 0.7465, 0.25, 0.7477, 7.451e-08, 0.6016, 0.08333, 0.6016, 0.08333, 0.7499, 7.451e-08, 0.7502, 0.6667, 0.8443, 0.75, 0.8395, 0.75, 1.0, 0.6667, 1.0, 0.3333, 0.8405, 0.4167, 0.8403, 0.4167, 1.0, 0.3333, 1.0, 0.08333, 0.8467, 0.1667, 0.8441, 0.1667, 1.0, 0.08333, 1.0, 0.75, 0.8395, 0.8333, 0.8445, 0.8333, 1.0, 0.75, 1.0, 0.4167, 0.8403, 0.5, 0.8447, 0.5, 1.0, 0.4167, 1.0, 7.451e-08, 0.8488, 0.08333, 0.8467, 0.08333, 1.0, 7.451e-08, 1.0, 0.8333, 0.8445, 0.9167, 0.8478, 0.9167, 1.0, 0.8333, 1.0, 0.5, 0.8447, 0.5833, 0.8462, 0.5833, 1.0, 0.5, 1.0, 0.1667, 0.8441, 0.25, 0.8419, 0.25, 1.0, 0.1667, 1.0, 0.9167, 0.8478, 1.0, 0.8488, 1.0, 1.0, 0.9167, 1.0, 0.5833, 0.8462, 0.6667, 0.8443, 0.6667, 1.0, 0.5833, 1.0, 0.25, 0.8419, 0.3333, 0.8405, 0.3333, 1.0, 0.25, 1.0, 0.6667, 0.7454, 0.75, 0.7515, 0.75, 0.8395, 0.6667, 0.8443, 0.3333, 0.7465, 0.4167, 0.7508, 0.4167, 0.8403, 0.3333, 0.8405, 0.08333, 0.7499, 0.1667, 0.749, 0.1667, 0.8441, 0.08333, 0.8467, 0.75, 0.7515, 0.8333, 0.7548, 0.8333, 0.8445, 0.75, 0.8395, 0.4167, 0.7508, 0.5, 0.7521, 0.5, 0.8447, 0.4167, 0.8403, 7.451e-08, 0.7502, 0.08333, 0.7499, 0.08333, 0.8467, 7.451e-08, 0.8488, 0.8333, 0.7548, 0.9167, 0.7543, 0.9167, 0.8478, 0.8333, 0.8445, 0.5, 0.7521, 0.5833, 0.75, 0.5833, 0.8462, 0.5, 0.8447, 0.1667, 0.749, 0.25, 0.7477, 0.25, 0.8419, 0.1667, 0.8441, 0.9167, 0.7543, 1.0, 0.7502, 1.0, 0.8488, 0.9167, 0.8478, 0.5833, 0.75, 0.6667, 0.7454, 0.6667, 0.8443, 0.5833, 0.8462, 0.25, 0.7477, 0.3333, 0.7465, 0.3333, 0.8405, 0.25, 0.8419])
me_cylinder_002.use_remesh_fix_poles = True
me_cylinder_002.use_remesh_preserve_attributes = False
me_cylinder_002.update()

# ---- objects
ob_icosphere = bpy.data.objects.new('Icosphere', me_icosphere)
ob_icosphere_001 = bpy.data.objects.new('Icosphere.001', me_icosphere_001)
ob_icosphere_002 = bpy.data.objects.new('Icosphere.002', me_icosphere_002)
ob_icosphere_003 = bpy.data.objects.new('Icosphere.003', me_icosphere_003)
ob_cylinder_001 = bpy.data.objects.new('Cylinder.001', me_cylinder_002)

# ---- transforms, parenting, visibility, modifiers, constraints
ob_icosphere.location = (-3.092, 0.0, 15.24)
ob_icosphere.scale = (4.0, 4.0, 4.0)
ob_icosphere_001.location = (2.645, 2.177, 15.24)
ob_icosphere_001.scale = (4.5, 4.5, 4.5)
ob_icosphere_002.location = (0.922, -1.181, 17.8)
ob_icosphere_002.scale = (5.0, 5.0, 5.0)
ob_icosphere_003.location = (-0.6946, 3.782, 19.62)
ob_icosphere_003.scale = (5.0, 5.0, 5.0)
ob_cylinder_001.location = (0.0, 0.0, 7.0)
ob_cylinder_001.scale = (1.0, 1.0, 7.0)

# ---- collection membership
col_collection.objects.link(ob_icosphere)
col_collection.objects.link(ob_icosphere_001)
col_collection.objects.link(ob_icosphere_002)
col_collection.objects.link(ob_icosphere_003)
col_collection.objects.link(ob_cylinder_001)

# ---- scene / render settings (as saved in the file)
scene.frame_start = 1; scene.frame_end = 250; scene.frame_set(1)
scene.render.engine = 'BLENDER_EEVEE_NEXT'
scene.cycles.use_denoising = False
scene.cycles.samples = 128
scene.cycles.sampling_pattern = 'TABULATED_SOBOL'
scene.cycles.use_adaptive_sampling = False
scene.cycles.use_light_tree = False
scene.view_settings.view_transform = 'Filmic'
bpy.context.view_layer.update()

# ---- added for rendering (the .blend has no active camera and no usable light): camera, sun
cam_auto = bpy.data.cameras.new('AutoCamera')
cam_auto.lens = 50.0
cam_auto.sensor_width = 36.0
cam_auto.clip_end = 1000.0
ob_auto_camera = bpy.data.objects.new('AutoCamera', cam_auto)
scene.collection.objects.link(ob_auto_camera)
ob_auto_camera.location = (29.5765, -34.1747, 35.9582)
ob_auto_camera.rotation_euler = (1.09748, -7.21219e-08, 0.694738)
scene.camera = ob_auto_camera
light_auto_sun = bpy.data.lights.new('AutoSun', 'SUN')
light_auto_sun.energy = 3.0
light_auto_sun.angle = 0.0523599
ob_auto_sun = bpy.data.objects.new('AutoSun', light_auto_sun)
scene.collection.objects.link(ob_auto_sun)
ob_auto_sun.rotation_euler = (0.872665, 0.174533, 0.523599)
bpy.context.view_layer.update()
